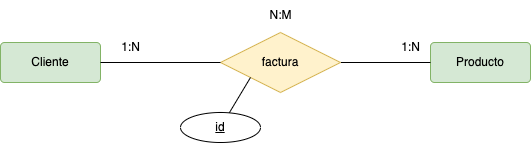

The diagram above was exported from draw.io. Its source (the exported page's mxGraphModel, read from the mxfile embedded in the PNG):
<mxGraphModel dx="687" dy="572" grid="1" gridSize="10" guides="1" tooltips="1" connect="1" arrows="1" fold="1" page="1" pageScale="1" pageWidth="827" pageHeight="1169" math="0" shadow="0">
  <root>
    <mxCell id="0" />
    <mxCell id="1" parent="0" />
    <mxCell id="2" value="Cliente" style="rounded=1;arcSize=10;whiteSpace=wrap;html=1;align=center;fillColor=#d5e8d4;strokeColor=#82b366;" vertex="1" parent="1">
      <mxGeometry x="120" y="160" width="100" height="40" as="geometry" />
    </mxCell>
    <mxCell id="3" value="Producto" style="rounded=1;arcSize=10;whiteSpace=wrap;html=1;align=center;fillColor=#d5e8d4;strokeColor=#82b366;" vertex="1" parent="1">
      <mxGeometry x="550" y="160" width="100" height="40" as="geometry" />
    </mxCell>
    <mxCell id="4" style="edgeStyle=none;html=1;entryX=0;entryY=0.5;entryDx=0;entryDy=0;endArrow=none;endFill=0;" edge="1" parent="1" source="5" target="3">
      <mxGeometry relative="1" as="geometry" />
    </mxCell>
    <mxCell id="5" value="factura" style="shape=rhombus;perimeter=rhombusPerimeter;whiteSpace=wrap;html=1;align=center;fillColor=#fff2cc;strokeColor=#d6b656;" vertex="1" parent="1">
      <mxGeometry x="340" y="150" width="120" height="60" as="geometry" />
    </mxCell>
    <mxCell id="6" style="edgeStyle=none;html=1;endArrow=none;endFill=0;entryX=0;entryY=0.5;entryDx=0;entryDy=0;" edge="1" parent="1" source="2" target="5">
      <mxGeometry relative="1" as="geometry">
        <mxPoint x="340" y="180" as="targetPoint" />
      </mxGeometry>
    </mxCell>
    <mxCell id="7" value="N:M" style="text;html=1;align=center;verticalAlign=middle;resizable=0;points=[];autosize=1;strokeColor=none;fillColor=none;" vertex="1" parent="1">
      <mxGeometry x="375" y="118" width="50" height="30" as="geometry" />
    </mxCell>
    <mxCell id="8" value="1:N" style="text;html=1;align=center;verticalAlign=middle;resizable=0;points=[];autosize=1;strokeColor=none;fillColor=none;" vertex="1" parent="1">
      <mxGeometry x="230" y="150" width="40" height="30" as="geometry" />
    </mxCell>
    <mxCell id="9" value="1:N" style="text;html=1;align=center;verticalAlign=middle;resizable=0;points=[];autosize=1;strokeColor=none;fillColor=none;" vertex="1" parent="1">
      <mxGeometry x="510" y="150" width="40" height="30" as="geometry" />
    </mxCell>
    <mxCell id="12" style="edgeStyle=none;html=1;entryX=0;entryY=1;entryDx=0;entryDy=0;endArrow=none;endFill=0;" edge="1" parent="1" source="11" target="5">
      <mxGeometry relative="1" as="geometry" />
    </mxCell>
    <mxCell id="11" value="id" style="ellipse;whiteSpace=wrap;html=1;align=center;fontStyle=4;" vertex="1" parent="1">
      <mxGeometry x="300" y="230" width="80" height="30" as="geometry" />
    </mxCell>
  </root>
</mxGraphModel>